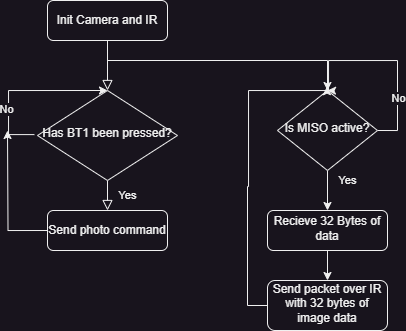

The diagram above was exported from draw.io. Its source (the exported page's mxGraphModel, read from the mxfile embedded in the PNG):
<mxGraphModel dx="1688" dy="711" grid="1" gridSize="10" guides="1" tooltips="1" connect="1" arrows="1" fold="1" page="1" pageScale="1" pageWidth="827" pageHeight="1169" math="0" shadow="0">
  <root>
    <mxCell id="WIyWlLk6GJQsqaUBKTNV-0" />
    <mxCell id="WIyWlLk6GJQsqaUBKTNV-1" parent="WIyWlLk6GJQsqaUBKTNV-0" />
    <mxCell id="WIyWlLk6GJQsqaUBKTNV-2" value="" style="rounded=0;html=1;jettySize=auto;orthogonalLoop=1;fontSize=11;endArrow=block;endFill=0;endSize=8;strokeWidth=1;shadow=0;labelBackgroundColor=none;edgeStyle=orthogonalEdgeStyle;" parent="WIyWlLk6GJQsqaUBKTNV-1" source="WIyWlLk6GJQsqaUBKTNV-3" target="WIyWlLk6GJQsqaUBKTNV-6" edge="1">
      <mxGeometry relative="1" as="geometry" />
    </mxCell>
    <mxCell id="WIyWlLk6GJQsqaUBKTNV-3" value="Init Camera and IR" style="rounded=1;whiteSpace=wrap;html=1;fontSize=12;glass=0;strokeWidth=1;shadow=0;" parent="WIyWlLk6GJQsqaUBKTNV-1" vertex="1">
      <mxGeometry x="160" y="80" width="120" height="40" as="geometry" />
    </mxCell>
    <mxCell id="WIyWlLk6GJQsqaUBKTNV-4" value="Yes" style="rounded=0;html=1;jettySize=auto;orthogonalLoop=1;fontSize=11;endArrow=block;endFill=0;endSize=8;strokeWidth=1;shadow=0;labelBackgroundColor=none;edgeStyle=orthogonalEdgeStyle;" parent="WIyWlLk6GJQsqaUBKTNV-1" source="WIyWlLk6GJQsqaUBKTNV-6" edge="1">
      <mxGeometry y="20" relative="1" as="geometry">
        <mxPoint as="offset" />
        <mxPoint x="220" y="290" as="targetPoint" />
      </mxGeometry>
    </mxCell>
    <mxCell id="hRoYl2PYMqEg11Qe4c__-4" style="edgeStyle=orthogonalEdgeStyle;rounded=0;orthogonalLoop=1;jettySize=auto;html=1;exitX=-0.022;exitY=0.49;exitDx=0;exitDy=0;exitPerimeter=0;" edge="1" parent="WIyWlLk6GJQsqaUBKTNV-1" source="WIyWlLk6GJQsqaUBKTNV-6">
      <mxGeometry relative="1" as="geometry">
        <mxPoint x="220" y="170" as="targetPoint" />
        <mxPoint x="150" y="245" as="sourcePoint" />
        <Array as="points">
          <mxPoint x="121" y="214" />
          <mxPoint x="121" y="170" />
        </Array>
      </mxGeometry>
    </mxCell>
    <mxCell id="hRoYl2PYMqEg11Qe4c__-5" value="No" style="edgeLabel;html=1;align=center;verticalAlign=middle;resizable=0;points=[];" vertex="1" connectable="0" parent="hRoYl2PYMqEg11Qe4c__-4">
      <mxGeometry x="-0.3964" y="2" relative="1" as="geometry">
        <mxPoint as="offset" />
      </mxGeometry>
    </mxCell>
    <mxCell id="WIyWlLk6GJQsqaUBKTNV-6" value="Has BT1 been pressed?" style="rhombus;whiteSpace=wrap;html=1;shadow=0;fontFamily=Helvetica;fontSize=12;align=center;strokeWidth=1;spacing=6;spacingTop=-4;" parent="WIyWlLk6GJQsqaUBKTNV-1" vertex="1">
      <mxGeometry x="150" y="170" width="140" height="90" as="geometry" />
    </mxCell>
    <mxCell id="hRoYl2PYMqEg11Qe4c__-6" style="edgeStyle=orthogonalEdgeStyle;rounded=0;orthogonalLoop=1;jettySize=auto;html=1;exitX=0;exitY=0.5;exitDx=0;exitDy=0;" edge="1" parent="WIyWlLk6GJQsqaUBKTNV-1" source="WIyWlLk6GJQsqaUBKTNV-12">
      <mxGeometry relative="1" as="geometry">
        <mxPoint x="120" y="210" as="targetPoint" />
      </mxGeometry>
    </mxCell>
    <mxCell id="WIyWlLk6GJQsqaUBKTNV-12" value="Send photo command" style="rounded=1;whiteSpace=wrap;html=1;fontSize=12;glass=0;strokeWidth=1;shadow=0;" parent="WIyWlLk6GJQsqaUBKTNV-1" vertex="1">
      <mxGeometry x="160" y="290" width="120" height="40" as="geometry" />
    </mxCell>
    <mxCell id="hRoYl2PYMqEg11Qe4c__-1" value="" style="endArrow=classic;html=1;rounded=0;" edge="1" parent="WIyWlLk6GJQsqaUBKTNV-1">
      <mxGeometry width="50" height="50" relative="1" as="geometry">
        <mxPoint x="220" y="140" as="sourcePoint" />
        <mxPoint x="440" y="170" as="targetPoint" />
        <Array as="points">
          <mxPoint x="440" y="140" />
        </Array>
      </mxGeometry>
    </mxCell>
    <mxCell id="hRoYl2PYMqEg11Qe4c__-7" style="edgeStyle=orthogonalEdgeStyle;rounded=0;orthogonalLoop=1;jettySize=auto;html=1;exitX=1;exitY=0.5;exitDx=0;exitDy=0;" edge="1" parent="WIyWlLk6GJQsqaUBKTNV-1" source="hRoYl2PYMqEg11Qe4c__-2">
      <mxGeometry relative="1" as="geometry">
        <mxPoint x="440" y="170" as="targetPoint" />
        <Array as="points">
          <mxPoint x="510" y="210" />
          <mxPoint x="510" y="140" />
          <mxPoint x="441" y="140" />
          <mxPoint x="441" y="170" />
        </Array>
      </mxGeometry>
    </mxCell>
    <mxCell id="hRoYl2PYMqEg11Qe4c__-8" value="No" style="edgeLabel;html=1;align=center;verticalAlign=middle;resizable=0;points=[];" vertex="1" connectable="0" parent="hRoYl2PYMqEg11Qe4c__-7">
      <mxGeometry x="-0.4538" y="-1" relative="1" as="geometry">
        <mxPoint as="offset" />
      </mxGeometry>
    </mxCell>
    <mxCell id="hRoYl2PYMqEg11Qe4c__-12" value="" style="edgeStyle=orthogonalEdgeStyle;rounded=0;orthogonalLoop=1;jettySize=auto;html=1;" edge="1" parent="WIyWlLk6GJQsqaUBKTNV-1" source="hRoYl2PYMqEg11Qe4c__-2" target="hRoYl2PYMqEg11Qe4c__-11">
      <mxGeometry relative="1" as="geometry" />
    </mxCell>
    <mxCell id="hRoYl2PYMqEg11Qe4c__-19" value="Yes" style="edgeLabel;html=1;align=center;verticalAlign=middle;resizable=0;points=[];" vertex="1" connectable="0" parent="hRoYl2PYMqEg11Qe4c__-12">
      <mxGeometry x="0.0071" y="2" relative="1" as="geometry">
        <mxPoint x="18" y="-10" as="offset" />
      </mxGeometry>
    </mxCell>
    <mxCell id="hRoYl2PYMqEg11Qe4c__-2" value="Is MISO active?" style="rhombus;whiteSpace=wrap;html=1;shadow=0;fontFamily=Helvetica;fontSize=12;align=center;strokeWidth=1;spacing=6;spacingTop=-4;" vertex="1" parent="WIyWlLk6GJQsqaUBKTNV-1">
      <mxGeometry x="390" y="170" width="100" height="80" as="geometry" />
    </mxCell>
    <mxCell id="hRoYl2PYMqEg11Qe4c__-16" value="" style="edgeStyle=orthogonalEdgeStyle;rounded=0;orthogonalLoop=1;jettySize=auto;html=1;" edge="1" parent="WIyWlLk6GJQsqaUBKTNV-1" source="hRoYl2PYMqEg11Qe4c__-11" target="hRoYl2PYMqEg11Qe4c__-15">
      <mxGeometry relative="1" as="geometry" />
    </mxCell>
    <mxCell id="hRoYl2PYMqEg11Qe4c__-11" value="Recieve 32 Bytes of data" style="rounded=1;whiteSpace=wrap;html=1;shadow=0;strokeWidth=1;spacing=6;spacingTop=-4;" vertex="1" parent="WIyWlLk6GJQsqaUBKTNV-1">
      <mxGeometry x="380" y="290" width="120" height="40" as="geometry" />
    </mxCell>
    <mxCell id="hRoYl2PYMqEg11Qe4c__-18" style="edgeStyle=orthogonalEdgeStyle;rounded=0;orthogonalLoop=1;jettySize=auto;html=1;entryX=0.494;entryY=-0.048;entryDx=0;entryDy=0;entryPerimeter=0;" edge="1" parent="WIyWlLk6GJQsqaUBKTNV-1" source="hRoYl2PYMqEg11Qe4c__-15" target="hRoYl2PYMqEg11Qe4c__-2">
      <mxGeometry relative="1" as="geometry">
        <mxPoint x="360" y="170" as="targetPoint" />
        <Array as="points">
          <mxPoint x="360" y="385" />
          <mxPoint x="360" y="266" />
          <mxPoint x="361" y="266" />
          <mxPoint x="361" y="170" />
          <mxPoint x="439" y="170" />
        </Array>
      </mxGeometry>
    </mxCell>
    <mxCell id="hRoYl2PYMqEg11Qe4c__-15" value="Send packet over IR with 32 bytes of image data" style="rounded=1;whiteSpace=wrap;html=1;shadow=0;strokeWidth=1;spacing=6;spacingTop=-4;" vertex="1" parent="WIyWlLk6GJQsqaUBKTNV-1">
      <mxGeometry x="380" y="360" width="120" height="50" as="geometry" />
    </mxCell>
  </root>
</mxGraphModel>